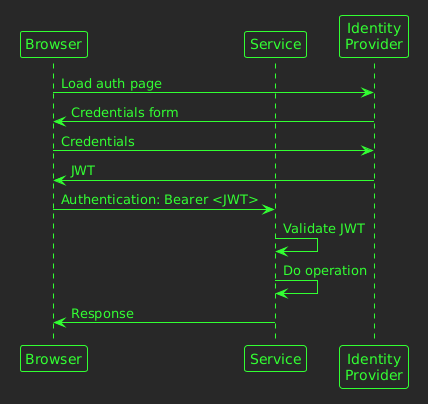

The diagram above was rendered by PlantUML. Its source (embedded in the PNG):
@startuml
!theme crt-green
participant "Browser" as User
participant "Service"
participant "Identity\nProvider" as idp
User -> idp : Load auth page
idp -> User : Credentials form
User -> idp : Credentials
idp -> User : JWT
User -> Service : Authentication: Bearer <JWT>
Service -> Service : Validate JWT
Service -> Service : Do operation
Service -> User : Response
@enduml